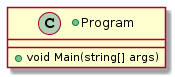

The diagram above was rendered by PlantUML. Its source (embedded in the PNG):
@startuml
+class Program {
  +void Main(string[] args)
}
@enduml